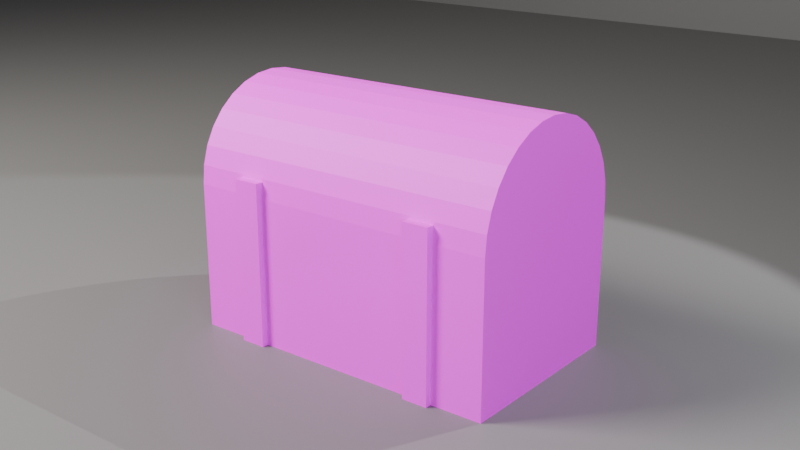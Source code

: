 # Source: ch04_01_chest_solution.blend  (saved by Blender 5.3.31; exported with 4.5.12 LTS)
import bpy
from mathutils import Matrix  # noqa: F401  (used for matrix-valued properties, if any)

bpy.ops.wm.read_factory_settings(use_empty=True)
scene = bpy.context.scene
scene.name = 'SC_UV'

# ---- collections
col_set = bpy.data.collections.new('SET'); scene.collection.children.link(col_set)
col_lights = bpy.data.collections.new('LIGHTS'); scene.collection.children.link(col_lights)
col_cameras = bpy.data.collections.new('CAMERAS'); scene.collection.children.link(col_cameras)

# ---- images (referenced by path relative to the original .blend; pixels are not part of the script)
import os
ASSET_DIR = os.environ.get("B2B_ASSET_DIR", "")  # directory of the original .blend (textures are referenced by path, not embedded)
HERE = os.path.dirname(os.path.abspath(__file__))  # packed textures are extracted next to this script under _unpacked/

def load_image(name, relpath, width, height, colorspace="sRGB"):
    """Load a texture the original file referenced (path relative to the .blend, or extracted next to this script)."""
    p = next((c for c in (os.path.join(HERE, relpath), os.path.join(ASSET_DIR, relpath)) if relpath and os.path.exists(c)), "")
    if p:
        img = bpy.data.images.load(p, check_existing=True)
        img.name = name
    else:  # same state as the original file: an image datablock whose file is absent (Cycles renders it pink)
        img = bpy.data.images.new(name, width, height)
        img.source = "FILE"
        img.filepath = "//" + (relpath or name)
    img.colorspace_settings.name = colorspace
    return img
img_uv_grid = load_image('UV_Grid', 'missing.png', 1024, 1024, 'sRGB')

# ---- materials (node trees are filled in below, after node groups)
mat_mat_checker = bpy.data.materials.new('MAT_Checker')
mat_mat_studio_grey = bpy.data.materials.new('MAT_Studio_Grey')
mat_mat_studio_grey.diffuse_color = (0.18, 0.18, 0.18, 1.0)

# ---- material node trees
mat_mat_checker.use_nodes = True; mat_mat_checker.node_tree.nodes.clear()
_N = mat_mat_checker.node_tree.nodes; _L = mat_mat_checker.node_tree.links
n0 = _N.new('ShaderNodeBsdfPrincipled'); n0.name = 'Principled BSDF'; n0.location = (-200, 100)
n0.inputs[2].default_value = 0.6
n0.inputs[10].default_value = 0.005
n1 = _N.new('ShaderNodeOutputMaterial'); n1.name = 'Material Output'; n1.location = (200, 100)
n2 = _N.new('ShaderNodeTexImage'); n2.name = 'Image Texture'; n2.location = (0, 0)
n2.image = img_uv_grid
_L.new(n0.outputs[0], n1.inputs[0])
_L.new(n2.outputs[0], n0.inputs[0])
n1.is_active_output = True
mat_mat_studio_grey.use_nodes = True; mat_mat_studio_grey.node_tree.nodes.clear()
_N = mat_mat_studio_grey.node_tree.nodes; _L = mat_mat_studio_grey.node_tree.links
n0 = _N.new('ShaderNodeBsdfPrincipled'); n0.name = 'Principled BSDF'; n0.location = (-200, 100)
n0.inputs[0].default_value = (0.18, 0.18, 0.18, 1.0)
n0.inputs[2].default_value = 0.6
n0.inputs[10].default_value = 0.005
n1 = _N.new('ShaderNodeOutputMaterial'); n1.name = 'Material Output'; n1.location = (200, 100)
_L.new(n0.outputs[0], n1.inputs[0])
n1.is_active_output = True

# ---- world
world_wo_neutral = bpy.data.worlds.new('WO_Neutral'); scene.world = world_wo_neutral
world_wo_neutral.use_nodes = True; world_wo_neutral.node_tree.nodes.clear()
_N = world_wo_neutral.node_tree.nodes; _L = world_wo_neutral.node_tree.links
n0 = _N.new('ShaderNodeBackground'); n0.name = 'Background'; n0.location = (-200, 100)
n0.inputs[0].default_value = (0.05, 0.05, 0.06, 1.0)
n1 = _N.new('ShaderNodeOutputWorld'); n1.name = 'World Output'; n1.location = (200, 100)
_L.new(n0.outputs[0], n1.inputs[0])
n1.is_active_output = True

# ---- cameras
cam_ca_main = bpy.data.cameras.new('CA_Main')
cam_ca_main.clip_end = 200.0
cam_ca_front = bpy.data.cameras.new('CA_Front')
cam_ca_front.clip_end = 200.0
cam_ca_back = bpy.data.cameras.new('CA_Back')
cam_ca_back.clip_end = 200.0

# ---- lights
light_la_key = bpy.data.lights.new('LA_Key', 'AREA')
light_la_key.color = (1.0, 0.95, 0.88)
light_la_key.energy = 600.0
light_la_key.size = 2.0
light_la_fill = bpy.data.lights.new('LA_Fill', 'AREA')
light_la_fill.color = (0.85, 0.9, 1.0)
light_la_fill.energy = 150.0
light_la_fill.size = 3.0
light_la_rim = bpy.data.lights.new('LA_Rim', 'SPOT')
light_la_rim.energy = 500.0

# ---- meshes
me_me_prop_chest = bpy.data.meshes.new('ME_PROP_Chest')
me_me_prop_chest.from_pydata([(-0.5, -0.3, 0.0), (-0.5, -0.3, 0.45), (-0.5, 0.3, 0.0), (-0.5, 0.3, 0.45), (0.5, -0.3, 0.0), (0.5, -0.3, 0.45), (0.5, 0.3, 0.0), (0.5, 0.3, 0.45), (-0.5, 0.1, 0.0), (-0.5, -0.1, 0.0), (-0.5, -0.3, 0.15), (-0.5, -0.3, 0.3), (-0.5, -0.1, 0.45), (-0.5, 0.1, 0.45), (-0.5, 0.3, 0.3), (-0.5, 0.3, 0.15), (0.1667, 0.3, 0.0), (-0.1667, 0.3, 0.0), (-0.1667, 0.3, 0.45), (0.1667, 0.3, 0.45), (0.5, 0.3, 0.3), (0.5, 0.3, 0.15), (0.5, -0.1, 0.0), (0.5, 0.1, 0.0), (0.5, 0.1, 0.45), (0.5, -0.1, 0.45), (0.5, -0.3, 0.3), (0.5, -0.3, 0.15), (-0.1667, -0.3, 0.0), (0.1667, -0.3, 0.0), (0.1667, -0.3, 0.45), (-0.1667, -0.3, 0.45), (0.1667, 0.1, 0.45), (0.1667, -0.1, 0.45), (-0.1667, 0.1, 0.45), (-0.1667, -0.1, 0.45), (-0.1667, 0.1, 0.0), (-0.1667, -0.1, 0.0), (0.1667, 0.1, 0.0), (0.1667, -0.1, 0.0), (0.1667, -0.3, 0.15), (-0.1667, -0.3, 0.15), (0.1667, -0.3, 0.3), (-0.1667, -0.3, 0.3), (0.5, 0.1, 0.15), (0.5, -0.1, 0.15), (0.5, 0.1, 0.3), (0.5, -0.1, 0.3), (-0.1667, 0.3, 0.15), (0.1667, 0.3, 0.15), (-0.1667, 0.3, 0.3), (0.1667, 0.3, 0.3), (-0.5, -0.1, 0.15), (-0.5, 0.1, 0.15), (-0.5, -0.1, 0.3), (-0.5, 0.1, 0.3), (0.0, 0.3, 0.45), (0.5, 0.3, 0.45), (-0.34, -0.32, 0.0), (0.5, 0.3, 0.45), (-0.34, -0.32, 0.5), (-0.34, 0.32, 0.0), (-0.34, 0.32, 0.5), (-0.26, -0.32, 0.0), (-0.26, -0.32, 0.5), (-0.26, 0.32, 0.0), (-0.26, 0.32, 0.5), (-0.34, 0.0, 0.5), (-0.3, 0.32, 0.0), (-0.3, 0.32, 0.5), (-0.26, 0.0, 0.0), (-0.26, 0.32, 0.25), (-0.26, 0.0, 0.5), (-0.3, -0.32, 0.0), (-0.26, -0.32, 0.25), (-0.3, -0.32, 0.5), (-0.34, 0.0, 0.0), (-0.34, 0.32, 0.25), (-0.34, -0.32, 0.25), (-0.34, 0.0, 0.25), (-0.3, 0.0, 0.5), (-0.3, 0.0, 0.0), (-0.3, -0.32, 0.25), (-0.26, 0.0, 0.25), (-0.3, 0.32, 0.25), (0.26, -0.32, 0.0), (0.26, -0.32, 0.5), (0.26, 0.32, 0.0), (0.26, 0.32, 0.5), (0.34, -0.32, 0.0), (0.34, -0.32, 0.5), (0.5, -0.3, 0.45), (-0.5, -0.2942, 0.5085), (0.5, -0.2942, 0.5085), (-0.5, -0.2772, 0.5648), (0.5, -0.2772, 0.5648), (-0.5, -0.2494, 0.6167), (0.5, -0.2494, 0.6167), (-0.5, -0.2121, 0.6621), (0.5, -0.2121, 0.6621), (-0.5, -0.1667, 0.6994), (0.5, -0.1667, 0.6994), (-0.5, -0.1148, 0.7272), (0.5, -0.1148, 0.7272), (-0.5, -0.05853, 0.7442), (0.5, -0.05853, 0.7442), (-0.5, 0.0, 0.75), (0.5, 0.0, 0.75), (-0.5, 0.05853, 0.7442), (0.5, 0.05853, 0.7442), (-0.5, 0.1148, 0.7272), (0.5, 0.1148, 0.7272), (-0.5, 0.1667, 0.6994), (0.5, 0.1667, 0.6994), (-0.5, 0.2121, 0.6621), (0.5, 0.2121, 0.6621), (-0.5, 0.2494, 0.6167), (0.5, 0.2494, 0.6167), (-0.5, 0.2772, 0.5648), (0.5, 0.2772, 0.5648), (-0.5, 0.2942, 0.5085), (0.5, 0.2942, 0.5085), (0.5, -0.3, 0.45), (0.0, -0.3, 0.45), (-0.5, -0.3, 0.45), (-0.5, 0.3, 0.45), (0.34, 0.32, 0.0), (0.34, 0.32, 0.5), (0.3, -0.32, 0.5), (0.3, -0.32, 0.0), (0.34, -0.32, 0.25), (0.34, 0.0, 0.5), (0.34, 0.0, 0.0), (0.26, 0.0, 0.5), (0.34, 0.32, 0.25), (0.26, -0.32, 0.25), (0.3, 0.32, 0.5), (0.3, 0.32, 0.0), (0.26, 0.32, 0.25), (0.26, 0.0, 0.0), (0.26, 0.0, 0.25), (0.3, 0.32, 0.25), (0.34, 0.0, 0.25), (0.3, -0.32, 0.25), (0.3, 0.0, 0.0), (0.3, 0.0, 0.5)], [], [(55, 13, 3, 14), (51, 19, 7, 20), (47, 25, 5, 26), (43, 31, 1, 11), (39, 22, 4, 29), (35, 12, 1, 31), (25, 33, 30, 5), (33, 35, 31, 30), (7, 19, 32, 24), (24, 32, 33, 25), (19, 18, 34, 32), (32, 34, 35, 33), (18, 3, 13, 34), (34, 13, 12, 35), (9, 37, 28, 0), (37, 39, 29, 28), (2, 17, 36, 8), (8, 36, 37, 9), (17, 16, 38, 36), (36, 38, 39, 37), (16, 6, 23, 38), (38, 23, 22, 39), (28, 41, 10, 0), (41, 43, 11, 10), (4, 27, 40, 29), (29, 40, 41, 28), (27, 26, 42, 40), (40, 42, 43, 41), (26, 5, 30, 42), (42, 30, 31, 43), (22, 45, 27, 4), (45, 47, 26, 27), (6, 21, 44, 23), (23, 44, 45, 22), (21, 20, 46, 44), (44, 46, 47, 45), (20, 7, 24, 46), (46, 24, 25, 47), (16, 49, 21, 6), (49, 51, 20, 21), (2, 15, 48, 17), (17, 48, 49, 16), (15, 14, 50, 48), (48, 50, 51, 49), (14, 3, 18, 50), (50, 18, 19, 51), (8, 53, 15, 2), (53, 55, 14, 15), (0, 10, 52, 9), (9, 52, 53, 8), (10, 11, 54, 52), (52, 54, 55, 53), (11, 1, 12, 54), (54, 12, 13, 55), (87, 137, 144, 139), (56, 59, 57), (139, 144, 129, 85), (84, 69, 66, 71), (130, 90, 128, 143), (83, 72, 64, 74), (89, 130, 143, 129), (82, 75, 60, 78), (129, 143, 135, 85), (81, 70, 63, 73), (134, 127, 131, 142), (80, 67, 60, 75), (126, 134, 142, 132), (76, 79, 77, 61), (132, 142, 130, 89), (58, 78, 79, 76), (138, 88, 136, 141), (78, 60, 67, 79), (87, 138, 141, 137), (72, 80, 75, 64), (137, 141, 134, 126), (66, 69, 80, 72), (135, 86, 133, 140), (69, 62, 67, 80), (85, 135, 140, 139), (76, 81, 73, 58), (139, 140, 138, 87), (61, 68, 81, 76), (145, 133, 86, 128), (68, 65, 70, 81), (144, 132, 89, 129), (123, 122, 91), (143, 128, 86, 135), (123, 91, 93, 92, 124), (142, 131, 90, 130), (92, 93, 95, 94), (141, 136, 127, 134), (94, 95, 97, 96), (140, 133, 88, 138), (96, 97, 99, 98), (77, 62, 69, 84), (98, 99, 101, 100), (61, 77, 84, 68), (100, 101, 103, 102), (68, 84, 71, 65), (102, 103, 105, 104), (71, 66, 72, 83), (104, 105, 107, 106), (65, 71, 83, 70), (106, 107, 109, 108), (73, 82, 78, 58), (108, 109, 111, 110), (79, 67, 62, 77), (110, 111, 113, 112), (136, 88, 133, 145), (120, 121, 59, 56, 125), (112, 113, 115, 114), (127, 136, 145, 131), (74, 64, 75, 82), (114, 115, 117, 116), (131, 145, 128, 90), (63, 74, 82, 73), (116, 117, 119, 118), (57, 59, 121, 119, 117, 115, 113, 111, 109, 107, 105, 103, 101, 99, 97, 95, 93, 91, 122), (70, 83, 74, 63), (118, 119, 121, 120), (137, 126, 132, 144), (57, 122, 123, 124, 125, 56), (125, 124, 92, 94, 96, 98, 100, 102, 104, 106, 108, 110, 112, 114, 116, 118, 120)])
_uv = me_me_prop_chest.uv_layers.new(name='UVMap')
_uv.uv.foreach_set('vector', [0.4346, 0.8344, 0.4846, 0.8344, 0.4846, 0.901, 0.4346, 0.901, 0.6484, 0.229, 0.6984, 0.229, 0.6984, 0.3401, 0.6484, 0.3401, 0.1069, 0.8343, 0.1569, 0.8343, 0.1569, 0.9009, 0.1069, 0.9009, 0.5985, 0.4651, 0.5485, 0.4651, 0.5485, 0.3541, 0.5985, 0.3541, 0.4013, 0.5761, 0.4013, 0.6871, 0.3347, 0.6871, 0.3347, 0.5761, 0.4013, 0.229, 0.4013, 0.3401, 0.3347, 0.3401, 0.3347, 0.229, 0.4013, 0.006989, 0.4013, 0.118, 0.3347, 0.118, 0.3347, 0.006989, 0.4013, 0.118, 0.4013, 0.229, 0.3347, 0.229, 0.3347, 0.118, 0.5345, 0.006989, 0.5345, 0.118, 0.4679, 0.118, 0.4679, 0.006989, 0.4679, 0.006989, 0.4679, 0.118, 0.4013, 0.118, 0.4013, 0.006989, 0.5345, 0.118, 0.5345, 0.229, 0.4679, 0.229, 0.4679, 0.118, 0.4679, 0.118, 0.4679, 0.229, 0.4013, 0.229, 0.4013, 0.118, 0.5345, 0.229, 0.5345, 0.3401, 0.4679, 0.3401, 0.4679, 0.229, 0.4679, 0.229, 0.4679, 0.3401, 0.4013, 0.3401, 0.4013, 0.229, 0.4013, 0.3541, 0.4013, 0.4651, 0.3347, 0.4651, 0.3347, 0.3541, 0.4013, 0.4651, 0.4013, 0.5761, 0.3347, 0.5761, 0.3347, 0.4651, 0.5345, 0.3541, 0.5345, 0.4651, 0.4679, 0.4651, 0.4679, 0.3541, 0.4679, 0.3541, 0.4679, 0.4651, 0.4013, 0.4651, 0.4013, 0.3541, 0.5345, 0.4651, 0.5345, 0.5761, 0.4679, 0.5761, 0.4679, 0.4651, 0.4679, 0.4651, 0.4679, 0.5761, 0.4013, 0.5761, 0.4013, 0.4651, 0.5345, 0.5761, 0.5345, 0.6871, 0.4679, 0.6871, 0.4679, 0.5761, 0.4679, 0.5761, 0.4679, 0.6871, 0.4013, 0.6871, 0.4013, 0.5761, 0.6984, 0.4651, 0.6484, 0.4651, 0.6484, 0.3541, 0.6984, 0.3541, 0.6484, 0.4651, 0.5985, 0.4651, 0.5985, 0.3541, 0.6484, 0.3541, 0.6984, 0.6871, 0.6484, 0.6871, 0.6484, 0.5761, 0.6984, 0.5761, 0.6984, 0.5761, 0.6484, 0.5761, 0.6484, 0.4651, 0.6984, 0.4651, 0.6484, 0.6871, 0.5985, 0.6871, 0.5985, 0.5761, 0.6484, 0.5761, 0.6484, 0.5761, 0.5985, 0.5761, 0.5985, 0.4651, 0.6484, 0.4651, 0.5985, 0.6871, 0.5485, 0.6871, 0.5485, 0.5761, 0.5985, 0.5761, 0.5985, 0.5761, 0.5485, 0.5761, 0.5485, 0.4651, 0.5985, 0.4651, 0.006989, 0.8343, 0.05695, 0.8343, 0.05695, 0.9009, 0.006989, 0.9009, 0.05695, 0.8343, 0.1069, 0.8343, 0.1069, 0.9009, 0.05695, 0.9009, 0.006989, 0.7011, 0.05695, 0.7011, 0.05695, 0.7677, 0.006989, 0.7677, 0.006989, 0.7677, 0.05695, 0.7677, 0.05695, 0.8343, 0.006989, 0.8343, 0.05695, 0.7011, 0.1069, 0.7011, 0.1069, 0.7677, 0.05695, 0.7677, 0.05695, 0.7677, 0.1069, 0.7677, 0.1069, 0.8343, 0.05695, 0.8343, 0.1069, 0.7011, 0.1569, 0.7011, 0.1569, 0.7677, 0.1069, 0.7677, 0.1069, 0.7677, 0.1569, 0.7677, 0.1569, 0.8343, 0.1069, 0.8343, 0.5485, 0.229, 0.5985, 0.229, 0.5985, 0.3401, 0.5485, 0.3401, 0.5985, 0.229, 0.6484, 0.229, 0.6484, 0.3401, 0.5985, 0.3401, 0.5485, 0.006989, 0.5985, 0.006989, 0.5985, 0.118, 0.5485, 0.118, 0.5485, 0.118, 0.5985, 0.118, 0.5985, 0.229, 0.5485, 0.229, 0.5985, 0.006989, 0.6484, 0.006989, 0.6484, 0.118, 0.5985, 0.118, 0.5985, 0.118, 0.6484, 0.118, 0.6484, 0.229, 0.5985, 0.229, 0.6484, 0.006989, 0.6984, 0.006989, 0.6984, 0.118, 0.6484, 0.118, 0.6484, 0.118, 0.6984, 0.118, 0.6984, 0.229, 0.6484, 0.229, 0.3347, 0.8344, 0.3846, 0.8344, 0.3846, 0.901, 0.3347, 0.901, 0.3846, 0.8344, 0.4346, 0.8344, 0.4346, 0.901, 0.3846, 0.901, 0.3347, 0.7011, 0.3846, 0.7011, 0.3846, 0.7677, 0.3347, 0.7677, 0.3347, 0.7677, 0.3846, 0.7677, 0.3846, 0.8344, 0.3347, 0.8344, 0.3846, 0.7011, 0.4346, 0.7011, 0.4346, 0.7677, 0.3846, 0.7677, 0.3846, 0.7677, 0.4346, 0.7677, 0.4346, 0.8344, 0.3846, 0.8344, 0.4346, 0.7011, 0.4846, 0.7011, 0.4846, 0.7677, 0.4346, 0.7677, 0.4346, 0.7677, 0.4846, 0.7677, 0.4846, 0.8344, 0.4346, 0.8344, 0.2208, 0.5812, 0.2341, 0.5812, 0.2341, 0.6878, 0.2208, 0.6878, 0.007156, 0.1735, 0.007156, 0.34, 0.006989, 0.34, 0.2208, 0.6878, 0.2341, 0.6878, 0.2341, 0.7943, 0.2208, 0.7943, 0.6258, 0.7844, 0.6258, 0.8677, 0.6125, 0.8677, 0.6125, 0.7844, 0.9196, 0.3174, 0.9196, 0.4007, 0.9062, 0.4007, 0.9062, 0.3174, 0.7957, 0.3407, 0.8789, 0.3407, 0.8789, 0.4473, 0.7957, 0.4473, 0.9196, 0.2341, 0.9196, 0.3174, 0.9062, 0.3174, 0.9062, 0.2341, 0.6664, 0.7844, 0.6664, 0.8677, 0.6531, 0.8677, 0.6531, 0.7844, 0.9062, 0.2341, 0.9062, 0.3174, 0.8929, 0.3174, 0.8929, 0.2341, 0.2341, 0.4606, 0.2475, 0.4606, 0.2475, 0.5672, 0.2341, 0.5672, 0.7957, 0.6745, 0.7124, 0.6745, 0.7124, 0.5679, 0.7957, 0.5679, 0.2748, 0.4606, 0.2881, 0.4606, 0.2881, 0.5672, 0.2748, 0.5672, 0.8789, 0.6745, 0.7957, 0.6745, 0.7957, 0.5679, 0.8789, 0.5679, 0.8789, 0.795, 0.7957, 0.795, 0.7957, 0.6885, 0.8789, 0.6885, 0.8789, 0.5679, 0.7957, 0.5679, 0.7957, 0.4613, 0.8789, 0.4613, 0.8789, 0.9016, 0.7957, 0.9016, 0.7957, 0.795, 0.8789, 0.795, 0.1975, 0.7844, 0.1975, 0.8676, 0.1842, 0.8676, 0.1842, 0.7844, 0.7957, 0.9016, 0.7124, 0.9016, 0.7124, 0.795, 0.7957, 0.795, 0.1975, 0.7011, 0.1975, 0.7844, 0.1842, 0.7844, 0.1842, 0.7011, 0.2614, 0.4606, 0.2748, 0.4606, 0.2748, 0.5672, 0.2614, 0.5672, 0.1842, 0.7011, 0.1842, 0.7844, 0.1709, 0.7844, 0.1709, 0.7011, 0.2614, 0.354, 0.2748, 0.354, 0.2748, 0.4606, 0.2614, 0.4606, 0.7957, 0.2202, 0.7124, 0.2202, 0.7124, 0.1136, 0.7957, 0.1136, 0.2748, 0.354, 0.2881, 0.354, 0.2881, 0.4606, 0.2748, 0.4606, 0.8789, 0.2202, 0.7957, 0.2202, 0.7957, 0.1136, 0.8789, 0.1136, 0.2208, 0.4606, 0.2341, 0.4606, 0.2341, 0.5672, 0.2208, 0.5672, 0.8789, 0.1136, 0.7957, 0.1136, 0.7957, 0.006989, 0.8789, 0.006989, 0.2208, 0.354, 0.2341, 0.354, 0.2341, 0.4606, 0.2208, 0.4606, 0.2748, 0.6878, 0.2881, 0.6878, 0.2881, 0.7943, 0.2748, 0.7943, 0.2341, 0.354, 0.2475, 0.354, 0.2475, 0.4606, 0.2341, 0.4606, 0.2341, 0.6878, 0.2475, 0.6878, 0.2475, 0.7943, 0.2341, 0.7943, 0.3205, 0.1735, 0.3207, 0.34, 0.3205, 0.34, 0.9062, 0.3174, 0.9062, 0.4007, 0.8929, 0.4007, 0.8929, 0.3174, 0.3205, 0.1735, 0.3205, 0.34, 0.301, 0.34, 0.301, 0.006989, 0.3205, 0.006989, 0.7957, 0.5679, 0.7124, 0.5679, 0.7124, 0.4613, 0.7957, 0.4613, 0.301, 0.006989, 0.301, 0.34, 0.2814, 0.34, 0.2814, 0.006989, 0.1842, 0.7844, 0.1842, 0.8676, 0.1709, 0.8676, 0.1709, 0.7844, 0.2814, 0.006989, 0.2814, 0.34, 0.2618, 0.34, 0.2618, 0.006989, 0.7957, 0.1136, 0.7124, 0.1136, 0.7124, 0.006989, 0.7957, 0.006989, 0.2618, 0.006989, 0.2618, 0.34, 0.2422, 0.34, 0.2422, 0.006989, 0.6391, 0.7844, 0.6391, 0.8677, 0.6258, 0.8677, 0.6258, 0.7844, 0.2422, 0.006989, 0.2422, 0.34, 0.2226, 0.34, 0.2226, 0.006989, 0.6391, 0.7011, 0.6391, 0.7844, 0.6258, 0.7844, 0.6258, 0.7011, 0.2226, 0.006989, 0.2226, 0.34, 0.203, 0.34, 0.203, 0.006989, 0.6258, 0.7011, 0.6258, 0.7844, 0.6125, 0.7844, 0.6125, 0.7011, 0.203, 0.006989, 0.203, 0.34, 0.1834, 0.34, 0.1834, 0.006989, 0.7957, 0.2341, 0.8789, 0.2341, 0.8789, 0.3407, 0.7957, 0.3407, 0.1834, 0.006989, 0.1834, 0.34, 0.1638, 0.34, 0.1638, 0.006989, 0.7124, 0.2341, 0.7957, 0.2341, 0.7957, 0.3407, 0.7124, 0.3407, 0.1638, 0.006989, 0.1638, 0.34, 0.1443, 0.34, 0.1443, 0.006989, 0.6664, 0.7011, 0.6664, 0.7844, 0.6531, 0.7844, 0.6531, 0.7011, 0.1443, 0.006989, 0.1443, 0.34, 0.1247, 0.34, 0.1247, 0.006989, 0.7957, 0.795, 0.7124, 0.795, 0.7124, 0.6885, 0.7957, 0.6885, 0.1247, 0.006989, 0.1247, 0.34, 0.1051, 0.34, 0.1051, 0.006989, 0.2748, 0.5812, 0.2881, 0.5812, 0.2881, 0.6878, 0.2748, 0.6878, 0.02674, 0.006989, 0.02674, 0.34, 0.007156, 0.34, 0.007156, 0.1735, 0.007156, 0.006989, 0.1051, 0.006989, 0.1051, 0.34, 0.0855, 0.34, 0.0855, 0.006989, 0.2614, 0.5812, 0.2748, 0.5812, 0.2748, 0.6878, 0.2614, 0.6878, 0.6797, 0.7844, 0.6797, 0.8677, 0.6664, 0.8677, 0.6664, 0.7844, 0.0855, 0.006989, 0.0855, 0.34, 0.06592, 0.34, 0.06592, 0.006989, 0.2614, 0.6878, 0.2748, 0.6878, 0.2748, 0.7943, 0.2614, 0.7943, 0.6797, 0.7011, 0.6797, 0.7844, 0.6664, 0.7844, 0.6664, 0.7011, 0.06592, 0.006989, 0.06592, 0.34, 0.04633, 0.34, 0.04633, 0.006989, 0.8929, 0.006989, 0.8931, 0.006989, 0.9126, 0.008888, 0.9313, 0.01455, 0.9486, 0.02375, 0.9637, 0.03615, 0.9761, 0.05126, 0.9854, 0.06851, 0.9911, 0.08722, 0.993, 0.1067, 0.9911, 0.1262, 0.9855, 0.1449, 0.9762, 0.1622, 0.9639, 0.1773, 0.9487, 0.1897, 0.9315, 0.199, 0.9128, 0.2047, 0.8933, 0.2066, 0.8931, 0.2066, 0.7124, 0.3407, 0.7957, 0.3407, 0.7957, 0.4473, 0.7124, 0.4473, 0.04633, 0.006989, 0.04633, 0.34, 0.02674, 0.34, 0.02674, 0.006989, 0.2341, 0.5812, 0.2475, 0.5812, 0.2475, 0.6878, 0.2341, 0.6878, 0.006989, 0.354, 0.2068, 0.354, 0.2068, 0.5206, 0.2068, 0.6871, 0.006989, 0.6871, 0.006989, 0.5206, 0.4986, 0.901, 0.4986, 0.7011, 0.5181, 0.703, 0.5368, 0.7087, 0.5541, 0.718, 0.5692, 0.7304, 0.5816, 0.7455, 0.5909, 0.7628, 0.5966, 0.7816, 0.5985, 0.8011, 0.5966, 0.8206, 0.5909, 0.8393, 0.5816, 0.8566, 0.5692, 0.8717, 0.5541, 0.8841, 0.5368, 0.8934, 0.5181, 0.8991])
me_me_prop_chest.materials.append(mat_mat_checker)
me_me_prop_chest.update()
me_me_floor = bpy.data.meshes.new('ME_Floor')
me_me_floor.from_pydata([(-10.0, -10.0, 0.0), (10.0, -10.0, 0.0), (-10.0, 10.0, 0.0), (10.0, 10.0, 0.0)], [], [(0, 1, 3, 2)])
_uv = me_me_floor.uv_layers.new(name='UVMap')
_uv.uv.foreach_set('vector', [0.0, 0.0, 1.0, 0.0, 1.0, 1.0, 0.0, 1.0])
me_me_floor.materials.append(mat_mat_studio_grey)
me_me_floor.update()
me_me_backdrop = bpy.data.meshes.new('ME_Backdrop')
me_me_backdrop.from_pydata([(-10.0, -10.0, 0.0), (10.0, -10.0, 0.0), (-10.0, 10.0, 0.0), (10.0, 10.0, 0.0)], [], [(0, 1, 3, 2)])
_uv = me_me_backdrop.uv_layers.new(name='UVMap')
_uv.uv.foreach_set('vector', [0.0, 0.0, 1.0, 0.0, 1.0, 1.0, 0.0, 1.0])
me_me_backdrop.materials.append(mat_mat_studio_grey)
me_me_backdrop.update()

# ---- objects
ob_prop_chest = bpy.data.objects.new('PROP_Chest', me_me_prop_chest)
ob_geo_floor = bpy.data.objects.new('GEO_Floor', me_me_floor)
ob_geo_backdrop = bpy.data.objects.new('GEO_Backdrop', me_me_backdrop)
ob_lgt_key = bpy.data.objects.new('LGT_Key', light_la_key)
ob_lgt_fill = bpy.data.objects.new('LGT_Fill', light_la_fill)
ob_lgt_rim = bpy.data.objects.new('LGT_Rim', light_la_rim)
ob_emp_target = bpy.data.objects.new('EMP_Target', None)
ob_cam_main = bpy.data.objects.new('CAM_Main', cam_ca_main)
ob_cam_front = bpy.data.objects.new('CAM_Front', cam_ca_front)
ob_cam_back = bpy.data.objects.new('CAM_Back', cam_ca_back)

# ---- transforms, parenting, visibility, modifiers, constraints
ob_prop_chest.location = (0.0, 0.0, 0.0)
ob_geo_floor.location = (0.0, 0.0, 0.0)
ob_geo_backdrop.location = (0.0, 6.0, 10.0)
ob_geo_backdrop.rotation_euler = (1.571, 0.0, 0.0)
ob_lgt_key.location = (-3.0, -3.0, 4.0)
_c = ob_lgt_key.constraints.new('TRACK_TO'); _c.name = 'Track To'
_c.target = ob_emp_target
ob_lgt_fill.location = (3.5, -2.5, 2.0)
_c = ob_lgt_fill.constraints.new('TRACK_TO'); _c.name = 'Track To'
_c.target = ob_emp_target
ob_lgt_rim.location = (1.8, 2.6, 3.2)
_c = ob_lgt_rim.constraints.new('TRACK_TO'); _c.name = 'Track To'
_c.target = ob_emp_target
ob_emp_target.location = (0.0, 0.0, 0.6)
ob_emp_target.empty_display_size = 0.5
ob_cam_main.location = (0.0, -8.0, 2.2)
_c = ob_cam_main.constraints.new('TRACK_TO'); _c.name = 'Track To'
_c.target = ob_emp_target
ob_cam_front.location = (1.9, -2.4, 1.4)
ob_cam_front.rotation_euler = (1.24, 3.494e-08, 0.6696)
ob_cam_back.location = (-1.7, 2.3, 1.2)
ob_cam_back.rotation_euler = (1.282, 8.23e-08, -2.505)

# ---- collection membership
scene.collection.objects.link(ob_prop_chest)
col_set.objects.link(ob_geo_floor)
col_set.objects.link(ob_geo_backdrop)
col_lights.objects.link(ob_lgt_key)
col_lights.objects.link(ob_lgt_fill)
col_lights.objects.link(ob_lgt_rim)
col_cameras.objects.link(ob_emp_target)
col_cameras.objects.link(ob_cam_main)
col_cameras.objects.link(ob_cam_front)
col_cameras.objects.link(ob_cam_back)

# ---- scene / render settings (as saved in the file)
scene.camera = ob_cam_front
scene.frame_start = 1; scene.frame_end = 250; scene.frame_set(1)
scene.render.engine = 'BLENDER_EEVEE_NEXT'
scene.render.resolution_percentage = 50
scene.render.bake_bias = 0.0
scene.render.bake_samples = 0
scene.render.compositor_device = 'GPU'
scene.eevee.use_volume_custom_range = False
scene.eevee.fast_gi_thickness_near = 0.1
scene.eevee.fast_gi_thickness_far = 0.0
scene.eevee.ray_tracing_options.screen_trace_thickness = 0.1
bpy.context.view_layer.update()
